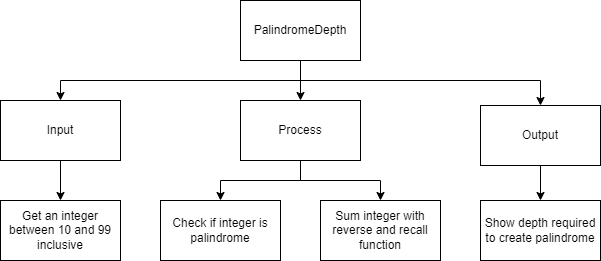

The diagram above was exported from draw.io. Its source (the exported page's mxGraphModel, read from the mxfile embedded in the PNG):
<mxGraphModel dx="666" dy="674" grid="1" gridSize="5" guides="1" tooltips="1" connect="1" arrows="1" fold="1" page="1" pageScale="1" pageWidth="850" pageHeight="1100" math="0" shadow="0">
  <root>
    <mxCell id="0" />
    <mxCell id="1" parent="0" />
    <mxCell id="13" style="edgeStyle=orthogonalEdgeStyle;rounded=0;html=1;entryX=0.5;entryY=0;entryDx=0;entryDy=0;" parent="1" source="2" target="3" edge="1">
      <mxGeometry relative="1" as="geometry">
        <Array as="points">
          <mxPoint x="320" y="100" />
          <mxPoint x="80" y="100" />
        </Array>
      </mxGeometry>
    </mxCell>
    <mxCell id="14" style="edgeStyle=orthogonalEdgeStyle;rounded=0;html=1;" parent="1" source="2" target="4" edge="1">
      <mxGeometry relative="1" as="geometry" />
    </mxCell>
    <mxCell id="23" style="edgeStyle=orthogonalEdgeStyle;html=1;entryX=0.5;entryY=0;entryDx=0;entryDy=0;rounded=0;" edge="1" parent="1" source="2" target="5">
      <mxGeometry relative="1" as="geometry">
        <Array as="points">
          <mxPoint x="320" y="100" />
          <mxPoint x="560" y="100" />
        </Array>
      </mxGeometry>
    </mxCell>
    <mxCell id="2" value="PalindromeDepth" style="rounded=0;whiteSpace=wrap;html=1;" parent="1" vertex="1">
      <mxGeometry x="260" y="20" width="120" height="60" as="geometry" />
    </mxCell>
    <mxCell id="16" style="edgeStyle=orthogonalEdgeStyle;rounded=0;html=1;entryX=0.5;entryY=0;entryDx=0;entryDy=0;" parent="1" source="3" target="7" edge="1">
      <mxGeometry relative="1" as="geometry" />
    </mxCell>
    <mxCell id="3" value="Input" style="rounded=0;whiteSpace=wrap;html=1;" parent="1" vertex="1">
      <mxGeometry x="20" y="120" width="120" height="60" as="geometry" />
    </mxCell>
    <mxCell id="17" style="edgeStyle=orthogonalEdgeStyle;rounded=0;html=1;entryX=0.5;entryY=0;entryDx=0;entryDy=0;" parent="1" source="4" target="8" edge="1">
      <mxGeometry relative="1" as="geometry" />
    </mxCell>
    <mxCell id="18" style="edgeStyle=orthogonalEdgeStyle;rounded=0;html=1;entryX=0.5;entryY=0;entryDx=0;entryDy=0;" parent="1" source="4" target="9" edge="1">
      <mxGeometry relative="1" as="geometry" />
    </mxCell>
    <mxCell id="4" value="Process" style="rounded=0;whiteSpace=wrap;html=1;" parent="1" vertex="1">
      <mxGeometry x="260" y="120" width="120" height="60" as="geometry" />
    </mxCell>
    <mxCell id="22" style="edgeStyle=none;html=1;entryX=0.5;entryY=0;entryDx=0;entryDy=0;" edge="1" parent="1" source="5" target="21">
      <mxGeometry relative="1" as="geometry" />
    </mxCell>
    <mxCell id="5" value="Output" style="rounded=0;whiteSpace=wrap;html=1;" parent="1" vertex="1">
      <mxGeometry x="500" y="125" width="120" height="60" as="geometry" />
    </mxCell>
    <mxCell id="7" value="Get an integer between 10 and 99 inclusive" style="rounded=0;whiteSpace=wrap;html=1;" parent="1" vertex="1">
      <mxGeometry x="20" y="220" width="120" height="60" as="geometry" />
    </mxCell>
    <mxCell id="8" value="Check if integer is palindrome" style="rounded=0;whiteSpace=wrap;html=1;" parent="1" vertex="1">
      <mxGeometry x="180" y="220" width="120" height="60" as="geometry" />
    </mxCell>
    <mxCell id="9" value="Sum integer with reverse and recall function" style="rounded=0;whiteSpace=wrap;html=1;" parent="1" vertex="1">
      <mxGeometry x="340" y="220" width="120" height="60" as="geometry" />
    </mxCell>
    <mxCell id="21" value="Show depth required to create palindrome" style="rounded=0;whiteSpace=wrap;html=1;" vertex="1" parent="1">
      <mxGeometry x="500" y="220" width="120" height="60" as="geometry" />
    </mxCell>
  </root>
</mxGraphModel>